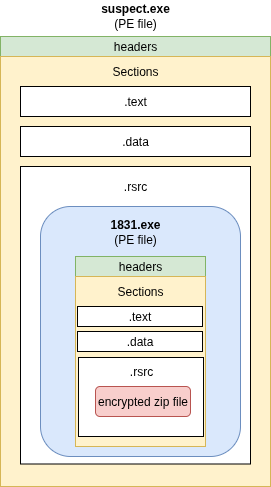

The diagram above was exported from draw.io. Its source (the exported page's mxGraphModel, read from the mxfile embedded in the PNG):
<mxGraphModel dx="1426" dy="797" grid="1" gridSize="10" guides="1" tooltips="1" connect="1" arrows="1" fold="1" page="1" pageScale="1" pageWidth="827" pageHeight="1169" math="0" shadow="0">
  <root>
    <mxCell id="0" />
    <mxCell id="1" parent="0" />
    <mxCell id="2" value="headers" style="rounded=0;whiteSpace=wrap;html=1;fillColor=#d5e8d4;strokeColor=#82b366;" vertex="1" parent="1">
      <mxGeometry x="480" y="80" width="270" height="20" as="geometry" />
    </mxCell>
    <mxCell id="3" value="DOS stub" style="rounded=0;whiteSpace=wrap;html=1;fillColor=#dae8fc;strokeColor=#6c8ebf;" vertex="1" parent="1">
      <mxGeometry x="480" y="140" width="190" height="60" as="geometry" />
    </mxCell>
    <mxCell id="4" value="PE Header" style="rounded=0;whiteSpace=wrap;html=1;fillColor=#f8cecc;strokeColor=#b85450;" vertex="1" parent="1">
      <mxGeometry x="480" y="200" width="190" height="60" as="geometry" />
    </mxCell>
    <mxCell id="5" value="Section table" style="rounded=0;whiteSpace=wrap;html=1;fillColor=#ffe6cc;strokeColor=#d79b00;" vertex="1" parent="1">
      <mxGeometry x="480" y="260" width="190" height="60" as="geometry" />
    </mxCell>
    <mxCell id="6" value="" style="rounded=0;whiteSpace=wrap;html=1;fillColor=#fff2cc;strokeColor=#d6b656;" vertex="1" parent="1">
      <mxGeometry x="480" y="100" width="270" height="430" as="geometry" />
    </mxCell>
    <mxCell id="7" value="Sections" style="text;html=1;align=center;verticalAlign=middle;whiteSpace=wrap;rounded=0;" vertex="1" parent="1">
      <mxGeometry x="585" y="100" width="60" height="30" as="geometry" />
    </mxCell>
    <mxCell id="8" value=".text" style="rounded=0;whiteSpace=wrap;html=1;" vertex="1" parent="1">
      <mxGeometry x="500" y="130" width="230" height="30" as="geometry" />
    </mxCell>
    <mxCell id="9" value=".data" style="rounded=0;whiteSpace=wrap;html=1;" vertex="1" parent="1">
      <mxGeometry x="500" y="170" width="230" height="30" as="geometry" />
    </mxCell>
    <mxCell id="10" value="" style="rounded=0;whiteSpace=wrap;html=1;" vertex="1" parent="1">
      <mxGeometry x="500" y="210" width="230" height="297.5" as="geometry" />
    </mxCell>
    <mxCell id="11" value="&lt;b&gt;suspect.exe&lt;/b&gt; (PE file)" style="text;html=1;align=center;verticalAlign=middle;whiteSpace=wrap;rounded=0;" vertex="1" parent="1">
      <mxGeometry x="585" y="44" width="60" height="30" as="geometry" />
    </mxCell>
    <mxCell id="12" value=".rsrc" style="text;html=1;align=center;verticalAlign=middle;whiteSpace=wrap;rounded=0;" vertex="1" parent="1">
      <mxGeometry x="585" y="215" width="60" height="30" as="geometry" />
    </mxCell>
    <mxCell id="13" value="" style="rounded=1;whiteSpace=wrap;html=1;fillColor=#dae8fc;strokeColor=#6c8ebf;" vertex="1" parent="1">
      <mxGeometry x="520" y="250" width="200" height="250" as="geometry" />
    </mxCell>
    <mxCell id="14" value="&lt;b&gt;1831.exe&lt;/b&gt; (PE file)" style="text;html=1;align=center;verticalAlign=middle;whiteSpace=wrap;rounded=0;" vertex="1" parent="1">
      <mxGeometry x="585" y="260" width="60" height="30" as="geometry" />
    </mxCell>
    <mxCell id="15" value="headers" style="rounded=0;whiteSpace=wrap;html=1;fillColor=#d5e8d4;strokeColor=#82b366;" vertex="1" parent="1">
      <mxGeometry x="555" y="300" width="130" height="20" as="geometry" />
    </mxCell>
    <mxCell id="16" value="" style="rounded=0;whiteSpace=wrap;html=1;fillColor=#fff2cc;strokeColor=#d6b656;" vertex="1" parent="1">
      <mxGeometry x="555" y="320" width="130" height="170" as="geometry" />
    </mxCell>
    <mxCell id="17" value="Sections" style="text;html=1;align=center;verticalAlign=middle;whiteSpace=wrap;rounded=0;" vertex="1" parent="1">
      <mxGeometry x="590" y="320" width="60" height="30" as="geometry" />
    </mxCell>
    <mxCell id="18" value=".text" style="rounded=0;whiteSpace=wrap;html=1;" vertex="1" parent="1">
      <mxGeometry x="557" y="350" width="125" height="20" as="geometry" />
    </mxCell>
    <mxCell id="19" value=".data" style="rounded=0;whiteSpace=wrap;html=1;" vertex="1" parent="1">
      <mxGeometry x="557" y="375" width="125" height="20" as="geometry" />
    </mxCell>
    <mxCell id="20" value="" style="rounded=0;whiteSpace=wrap;html=1;" vertex="1" parent="1">
      <mxGeometry x="558" y="401" width="125" height="79" as="geometry" />
    </mxCell>
    <mxCell id="21" value=".rsrc" style="text;html=1;align=center;verticalAlign=middle;whiteSpace=wrap;rounded=0;" vertex="1" parent="1">
      <mxGeometry x="590.5" y="400" width="60" height="30" as="geometry" />
    </mxCell>
    <mxCell id="22" value="encrypted zip file" style="rounded=1;whiteSpace=wrap;html=1;fillColor=#f8cecc;strokeColor=#b85450;" vertex="1" parent="1">
      <mxGeometry x="575" y="430" width="95" height="30" as="geometry" />
    </mxCell>
  </root>
</mxGraphModel>